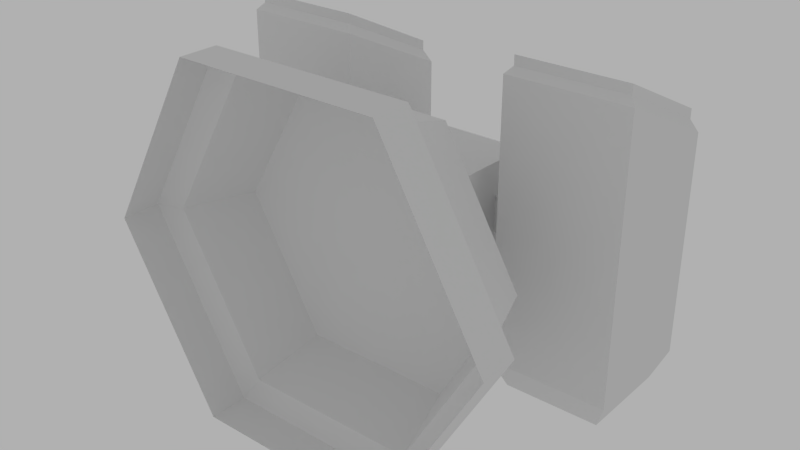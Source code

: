 # Source: Missile-Launcher.blend  (saved by Blender 2.75.0; exported with 4.5.12 LTS)
import bpy
from mathutils import Matrix  # noqa: F401  (used for matrix-valued properties, if any)

bpy.ops.wm.read_factory_settings(use_empty=True)
scene = bpy.context.scene
scene.name = 'Scene'

# ---- collections
col_collection_1 = bpy.data.collections.new('Collection 1'); scene.collection.children.link(col_collection_1)

# ---- world
world_world = bpy.data.worlds.new('World'); scene.world = world_world
world_world.color = (0.4385, 0.4385, 0.4385)
world_world.use_sun_shadow = False
world_world.sun_shadow_jitter_overblur = 0.0
world_world.cycles.sampling_method = 'MANUAL'
world_world.cycles.sample_map_resolution = 256

# ---- meshes
me_cylinder = bpy.data.meshes.new('Cylinder')
me_cylinder.from_pydata([(-0.441, 0.084, 2.059e-08), (-0.441, 6.824e-15, 3.505e-08), (-0.2205, 0.084, 0.3819), (-0.2205, 7.436e-08, 0.3819), (0.2205, 0.084, 0.3819), (0.2205, 7.436e-08, 0.3819), (0.441, 0.084, -8.455e-08), (0.441, -1.365e-14, -7.01e-08), (0.2205, 0.084, -0.3819), (0.2205, -7.436e-08, -0.3819), (-0.2205, 0.084, -0.3819), (-0.2205, -7.436e-08, -0.3819), (-0.3307, 0.252, 3.012e-09), (-0.1654, 0.252, 0.2864), (0.1654, 0.252, 0.2864), (0.3307, 0.252, -7.584e-08), (0.1654, 0.252, -0.2864), (-0.1654, 0.252, -0.2864), (0.1929, 0.105, -0.3342), (0.3859, 0.105, -7.744e-08), (0.1929, 0.105, 0.3342), (-0.1929, 0.105, 0.3342), (-0.1929, 0.105, -0.3342), (-0.3859, 0.105, 1.456e-08)], [], [(0, 1, 3, 2), (2, 3, 5, 4), (4, 5, 7, 6), (6, 7, 9, 8), (10, 11, 1, 0), (8, 9, 11, 10), (19, 18, 16, 15), (12, 13, 14, 15, 16, 17), (21, 20, 14, 13), (18, 22, 17, 16), (23, 21, 13, 12), (20, 19, 15, 14), (22, 23, 12, 17), (10, 0, 23, 22), (4, 6, 19, 20), (0, 2, 21, 23), (8, 10, 22, 18), (2, 4, 20, 21), (6, 8, 18, 19)])
_uv = me_cylinder.uv_layers.new(name='UVMap')
_uv.uv.foreach_set('vector', [0.09261, 0.3296, 0.0197, 0.3249, 0.1929, 0.02439, 0.2257, 0.08971, 0.2257, 0.08971, 0.1929, 0.02439, 0.5392, 0.02439, 0.498, 0.08515, 0.498, 0.08515, 0.5392, 0.02439, 0.7069, 0.3277, 0.6344, 0.3232, 0.6344, 0.3232, 0.7069, 0.3277, 0.5369, 0.6291, 0.5041, 0.5636, 0.2314, 0.5663, 0.1905, 0.627, 0.0197, 0.3249, 0.09261, 0.3296, 0.5041, 0.5636, 0.5369, 0.6291, 0.1905, 0.627, 0.2314, 0.5663, 0.5959, 0.3224, 0.4853, 0.5299, 0.4326, 0.4562, 0.5029, 0.3292, 0.2232, 0.323, 0.2974, 0.1983, 0.4387, 0.1997, 0.5029, 0.3292, 0.4326, 0.4562, 0.2915, 0.451, 0.2444, 0.1234, 0.4777, 0.1181, 0.4387, 0.1997, 0.2974, 0.1983, 0.4853, 0.5299, 0.2516, 0.5334, 0.2915, 0.451, 0.4326, 0.4562, 0.1313, 0.3304, 0.2444, 0.1234, 0.2974, 0.1983, 0.2232, 0.323, 0.4777, 0.1181, 0.5959, 0.3224, 0.5029, 0.3292, 0.4387, 0.1997, 0.2516, 0.5334, 0.1313, 0.3304, 0.2232, 0.323, 0.2915, 0.451, 0.2314, 0.5663, 0.09261, 0.3296, 0.1313, 0.3304, 0.2516, 0.5334, 0.498, 0.08515, 0.6344, 0.3232, 0.5959, 0.3224, 0.4777, 0.1181, 0.09261, 0.3296, 0.2257, 0.08971, 0.2444, 0.1234, 0.1313, 0.3304, 0.5041, 0.5636, 0.2314, 0.5663, 0.2516, 0.5334, 0.4853, 0.5299, 0.2257, 0.08971, 0.498, 0.08515, 0.4777, 0.1181, 0.2444, 0.1234, 0.6344, 0.3232, 0.5041, 0.5636, 0.4853, 0.5299, 0.5959, 0.3224])
me_cylinder.use_remesh_preserve_volume = False
me_cylinder.use_remesh_preserve_attributes = False
me_cylinder.use_mirror_vertex_groups = False
me_cylinder.update()
me_cube_001 = bpy.data.meshes.new('Cube.001')
me_cube_001.from_pydata([(0.1072, 0.336, 0.1072), (0.1323, 4.659e-08, 0.1323), (-0.1323, 4.659e-08, 0.1323), (0.1323, 3.48e-09, -0.1323), (-0.1323, 3.48e-09, -0.1323), (-0.1072, 0.336, 0.1072), (0.1072, 0.336, -0.1072), (-0.1072, 0.336, -0.1072)], [], [(2, 1, 0, 5), (2, 5, 7, 4), (3, 4, 7, 6), (1, 3, 6, 0), (7, 5, 0, 6)])
_uv = me_cube_001.uv_layers.new(name='UVMap')
_uv.uv.foreach_set('vector', [0.2744, 0.6847, 0.4076, 0.6847, 0.3949, 0.8543, 0.2871, 0.8543, 0.2744, 0.6847, 0.2871, 0.8543, 0.1804, 0.8703, 0.1427, 0.7045, 0.01537, 0.7435, 0.1427, 0.7045, 0.1804, 0.8703, 0.07724, 0.902, 0.4076, 0.6847, 0.5393, 0.7045, 0.5016, 0.8703, 0.3949, 0.8543, 0.2871, 0.9622, 0.2871, 0.8543, 0.3949, 0.8543, 0.3949, 0.9622])
me_cube_001.use_remesh_preserve_volume = False
me_cube_001.use_remesh_preserve_attributes = False
me_cube_001.use_mirror_vertex_groups = False
me_cube_001.update()
me_cube_002 = bpy.data.meshes.new('Cube.002')
me_cube_002.from_pydata([(0.1839, -0.1312, 0.336), (0.1839, 0.1313, 0.21), (0.1839, -0.1313, -0.273), (0.1839, 0.1312, -0.273), (0.4465, -0.1312, 0.336), (0.4465, 0.1313, 0.21), (0.4465, -0.1313, -0.273), (0.4465, 0.1312, -0.273), (0.1839, -0.03937, 0.04032), (0.1839, 0.03938, 0.04032), (0.1839, 0.03937, -0.04032), (0.1839, -0.03938, -0.04032), (0.09981, -0.03937, 0.04032), (0.09981, 0.03938, 0.04032), (0.09981, 0.03937, -0.04032), (0.09981, -0.03938, -0.04032), (0.2101, 0.105, -0.336), (0.2101, -0.105, -0.336), (0.4202, 0.105, -0.336), (0.4202, -0.105, -0.336), (0.197, -0.1181, 0.3507), (0.197, 0.1181, 0.2373), (0.4334, 0.1181, 0.2373), (0.4334, -0.1181, 0.3507), (0.197, -0.1181, 0.3717), (0.197, 0.1181, 0.2583), (0.4334, 0.1181, 0.2583), (0.4334, -0.1181, 0.3717)], [], [(2, 0, 8, 11), (7, 6, 19, 18), (7, 5, 4, 6), (1, 0, 20, 21), (0, 2, 6, 4), (5, 7, 3, 1), (10, 11, 15, 14), (1, 3, 10, 9), (3, 2, 11, 10), (0, 1, 9, 8), (13, 14, 15, 12), (8, 9, 13, 12), (11, 8, 12, 15), (9, 10, 14, 13), (16, 18, 19, 17), (6, 2, 17, 19), (3, 7, 18, 16), (2, 3, 16, 17), (22, 21, 25, 26), (0, 4, 23, 20), (5, 1, 21, 22), (4, 5, 22, 23), (26, 25, 24, 27), (21, 20, 24, 25), (20, 23, 27, 24), (23, 22, 26, 27)])
_uv = me_cube_002.uv_layers.new(name='UVMap')
_uv.uv.foreach_set('vector', [0.9811, 0.9775, 0.6628, 0.9775, 0.8173, 0.9295, 0.8595, 0.9295, 0.9718, 0.01939, 0.9718, 0.1914, 0.9309, 0.155, 0.9359, 0.05899, 0.9811, 0.7031, 0.7286, 0.7031, 0.6628, 0.5659, 0.9811, 0.5659, 0.788, 0.3964, 0.788, 0.2443, 0.8, 0.2471, 0.8, 0.3841, 0.6628, 0.4287, 0.9811, 0.4287, 0.9811, 0.5659, 0.6628, 0.5659, 0.7286, 0.7031, 0.9811, 0.7031, 0.9811, 0.8403, 0.7286, 0.8403, 0.7648, 0.1112, 0.7648, 0.1523, 0.7209, 0.1523, 0.7209, 0.1112, 0.7286, 0.8403, 0.9811, 0.8403, 0.8595, 0.8883, 0.8173, 0.8883, 0.9811, 0.8403, 0.9811, 0.9775, 0.8595, 0.9295, 0.8595, 0.8883, 0.6628, 0.9775, 0.7286, 0.8403, 0.8173, 0.8883, 0.8173, 0.9295, 0.7209, 0.06902, 0.7209, 0.1112, 0.6798, 0.1112, 0.6798, 0.06902, 0.7648, 0.02787, 0.7648, 0.06902, 0.7209, 0.06902, 0.7209, 0.02787, 0.6359, 0.1112, 0.6359, 0.06902, 0.6798, 0.06902, 0.6798, 0.1112, 0.7648, 0.06902, 0.7648, 0.1112, 0.7209, 0.1112, 0.7209, 0.06902, 0.8403, 0.04974, 0.9359, 0.05899, 0.9309, 0.155, 0.8352, 0.1457, 0.9718, 0.1914, 0.7994, 0.1853, 0.8352, 0.1457, 0.9309, 0.155, 0.7994, 0.0133, 0.9718, 0.01939, 0.9359, 0.05899, 0.8403, 0.04974, 0.7994, 0.1853, 0.7994, 0.0133, 0.8403, 0.04974, 0.8352, 0.1457, 0.9334, 0.3903, 0.8099, 0.3903, 0.8099, 0.3793, 0.9334, 0.3793, 0.803, 0.2211, 0.9402, 0.2211, 0.9334, 0.2314, 0.8099, 0.2314, 0.9402, 0.4061, 0.803, 0.4061, 0.8099, 0.3903, 0.9334, 0.3903, 0.9553, 0.2443, 0.9553, 0.3964, 0.9433, 0.3841, 0.9433, 0.2471, 0.9334, 0.3793, 0.8099, 0.3793, 0.8099, 0.2424, 0.9334, 0.2424, 0.8, 0.3841, 0.8, 0.2471, 0.8099, 0.2424, 0.8099, 0.3793, 0.8099, 0.2314, 0.9334, 0.2314, 0.9334, 0.2424, 0.8099, 0.2424, 0.9433, 0.2471, 0.9433, 0.3841, 0.9334, 0.3793, 0.9334, 0.2424])
me_cube_002.use_remesh_preserve_volume = False
me_cube_002.use_remesh_preserve_attributes = False
me_cube_002.use_mirror_vertex_groups = False
me_cube_002.update()

# ---- objects
ob_base = bpy.data.objects.new('Base', me_cylinder)
ob_rotator = bpy.data.objects.new('Rotator', me_cube_001)
ob_launchers = bpy.data.objects.new('Launchers', me_cube_002)

# ---- transforms, parenting, visibility, modifiers, constraints
ob_base.location = (0.0, 0.0, 0.0)
ob_base.lineart.crease_threshold = 0.0
ob_rotator.parent = ob_base
ob_rotator.location = (0.0, 0.252, -1.102e-08)
ob_rotator.lineart.crease_threshold = 0.0
ob_launchers.parent = ob_rotator
ob_launchers.matrix_parent_inverse = Matrix(((1.0, 0.0, 0.0, 0.0), (0.0, 1.0, 0.0, -0.252), (0.0, 0.0, 1.0, 1.102e-08), (0.0, 0.0, 0.0, 1.0)))
ob_launchers.location = (0.0, 0.525, -2.295e-08)
ob_launchers.lineart.crease_threshold = 0.0
_m = ob_launchers.modifiers.new('Mirror', 'MIRROR')

# ---- collection membership
col_collection_1.objects.link(ob_base)
col_collection_1.objects.link(ob_rotator)
col_collection_1.objects.link(ob_launchers)

# ---- scene / render settings (as saved in the file)
scene.frame_start = 1; scene.frame_end = 250; scene.frame_set(1)
scene.render.engine = 'BLENDER_EEVEE_NEXT'
scene.render.resolution_percentage = 50
scene.render.dither_intensity = 0.0
scene.cycles.use_denoising = False
scene.cycles.samples = 10
scene.cycles.sampling_pattern = 'TABULATED_SOBOL'
scene.cycles.light_sampling_threshold = 0.0
scene.cycles.use_adaptive_sampling = False
scene.cycles.use_light_tree = False
scene.cycles.blur_glossy = 0.0
scene.cycles.pixel_filter_type = 'GAUSSIAN'
scene.cycles.sample_clamp_indirect = 0.0
scene.view_settings.view_transform = 'Standard'
bpy.context.view_layer.update()

# ---- added for rendering (the .blend has no active camera): camera
cam_auto = bpy.data.cameras.new('AutoCamera')
cam_auto.lens = 50.0
cam_auto.sensor_width = 36.0
cam_auto.clip_end = 1000.0
ob_auto_camera = bpy.data.objects.new('AutoCamera', cam_auto)
scene.collection.objects.link(ob_auto_camera)
ob_auto_camera.location = (1.2453, -1.16623, 0.996238)
ob_auto_camera.rotation_euler = (1.09748, -7.21219e-08, 0.694738)
scene.camera = ob_auto_camera
bpy.context.view_layer.update()
